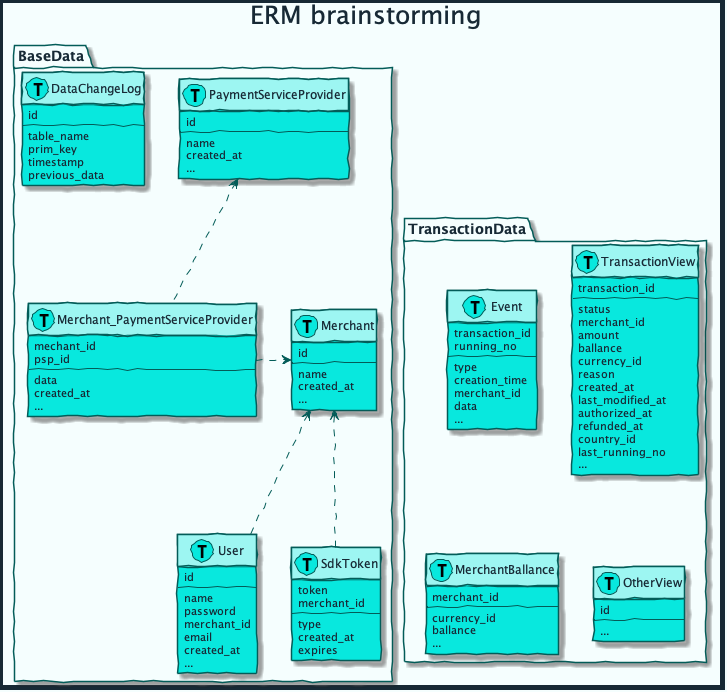

The diagram above was rendered by PlantUML. Its source (embedded in the PNG):
@startuml erm_brainstormin



skinparam handwritten true
skinparam sequenceMessageAlign center
skinparam ActorBackgroundColor #08E8DE
skinparam ActorBorderColor #035C58
skinparam ActorFontColor #172935
skinparam ActorFontName Raleway
skinparam ArrowColor #035C58
skinparam ArrowFontColor #172935
skinparam ArrowFontName Raleway
skinparam BackgroundColor #F5FEFE
skinparam ClassAttributeFontColor #172935
skinparam ClassAttributeFontName Raleway
skinparam ClassBackgroundColor #08E8DE
skinparam ClassBorderColor #035C58
skinparam ClassFontColor #172935
skinparam ClassFontName Raleway
skinparam ClassHeaderBackgroundColor #9DF6F2
skinparam ComponentBackgroundColor #3AEDE5
skinparam ComponentBorderColor #035C58
skinparam ComponentFontColor #172935
skinparam ComponentFontName Raleway
skinparam ControlBackgroundColor #08E8DE
skinparam ControlBorderColor #035C58
skinparam ControlFontColor #172935
skinparam ControlFontName Raleway
skinparam DiagramBorderColor #172935
skinparam DiagramBorderThickness 5
skinparam EntityBackgroundColor #08E8DE
skinparam EntityBorderColor #035C58
skinparam EntityFontColor #172935
skinparam EntityFontName Raleway
skinparam PackageBackgroundColor #F5FEFE
skinparam PackageBorderColor #035C58
skinparam PackageFontColor #172935
skinparam PackageFontName Raleway
skinparam SequenceLifeLineBorderColor #035C58
skinparam SequenceTitleFontColor #172935
skinparam SequenceTitleFontName Raleway
skinparam SequenceTitleFontSize 25
skinparam TitleFontColor #172935
skinparam TitleFontName Raleway
skinparam TitleFontSize 25

title ERM brainstorming

package BaseData {

    class User << (T, #08E8DE) >> {
        id
        --
        name
        password
        merchant_id
        email
        created_at
        ...
    }

    class Merchant << (T, #08E8DE) >>{
        id
        --
        name
        created_at
        ...
    }

    class Merchant_PaymentServiceProvider << (T, #08E8DE) >>{
        mechant_id
        psp_id
        --
        data
        created_at
        ...
    }

    class PaymentServiceProvider << (T, #08E8DE) >>{
        id
        --
        name    
        created_at
        ...
    }

    class DataChangeLog << (T, #08E8DE) >>{
        id
        --
        table_name
        prim_key
        timestamp
        previous_data
    }

    class SdkToken << (T, #08E8DE) >>{
        token
        merchant_id
        --
        type
        created_at
        expires
    }

    Merchant_PaymentServiceProvider .> Merchant
    PaymentServiceProvider <-. Merchant_PaymentServiceProvider
    Merchant <-. User
    Merchant <-. SdkToken
}

package TransactionData {

    class Event << (T, #08E8DE) >>{
        transaction_id
        running_no
        --
        type
        creation_time
        merchant_id
        data
        ...
    }

    class TransactionView << (T, #08E8DE) >>{
        transaction_id
        --
        status
        merchant_id
        amount
        ballance
        currency_id
        reason
        created_at
        last_modified_at
        authorized_at
        refunded_at
        country_id
        last_running_no
        ...
    }

    class MerchantBallance << (T, #08E8DE) >>{
        merchant_id
        --
        currency_id
        ballance
        ...
    }

    class OtherView << (T, #08E8DE) >>{
        id
        --
        ...
    }
}

BaseData -[hidden]- TransactionData


@enduml